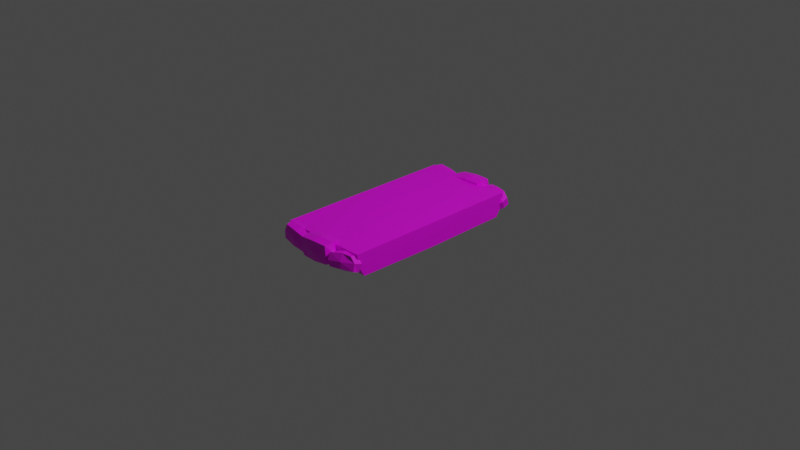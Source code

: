 # Source: platform1x-grass.blend  (saved by Blender 2.83.19; exported with 4.5.12 LTS)
import bpy
from mathutils import Matrix  # noqa: F401  (used for matrix-valued properties, if any)

bpy.ops.wm.read_factory_settings(use_empty=True)
scene = bpy.context.scene
scene.name = 'Scene'

# ---- collections
col_collection = bpy.data.collections.new('Collection'); scene.collection.children.link(col_collection)

# ---- images (referenced by path relative to the original .blend; pixels are not part of the script)
import os
ASSET_DIR = os.environ.get("B2B_ASSET_DIR", "")  # directory of the original .blend (textures are referenced by path, not embedded)
HERE = os.path.dirname(os.path.abspath(__file__))  # packed textures are extracted next to this script under _unpacked/

def load_image(name, relpath, width, height, colorspace="sRGB"):
    """Load a texture the original file referenced (path relative to the .blend, or extracted next to this script)."""
    p = next((c for c in (os.path.join(HERE, relpath), os.path.join(ASSET_DIR, relpath)) if relpath and os.path.exists(c)), "")
    if p:
        img = bpy.data.images.load(p, check_existing=True)
        img.name = name
    else:  # same state as the original file: an image datablock whose file is absent (Cycles renders it pink)
        img = bpy.data.images.new(name, width, height)
        img.source = "FILE"
        img.filepath = "//" + (relpath or name)
    img.colorspace_settings.name = colorspace
    return img
img_aap_64_1x_png = load_image('aap-64-1x.png', 'aap-64-1x.png', 1024, 1024, 'sRGB')

# ---- materials (node trees are filled in below, after node groups)
mat_material = bpy.data.materials.new('Material')
mat_material.alpha_threshold = 0.0
mat_material.use_transparent_shadow = False
mat_material.line_color = (0.0, 0.0, 0.0, 1.0)

# ---- material node trees
mat_material.use_nodes = True; mat_material.node_tree.nodes.clear()
_N = mat_material.node_tree.nodes; _L = mat_material.node_tree.links
n0 = _N.new('ShaderNodeOutputMaterial'); n0.name = 'Material Output'; n0.location = (300, 300)
n1 = _N.new('ShaderNodeBsdfPrincipled'); n1.name = 'Principled BSDF'; n1.location = (10, 300)
n1.distribution = 'GGX'
n1.subsurface_method = 'BURLEY'
n1.inputs[2].default_value = 0.4
n1.inputs[3].default_value = 1.45
n1.inputs[27].default_value = (0.0, 0.0, 0.0, 1.0)
n1.inputs[28].default_value = 1.0
n2 = _N.new('ShaderNodeTexImage'); n2.name = 'Image Texture'; n2.location = (-405, 231)
n2.image = img_aap_64_1x_png
_L.new(n1.outputs[0], n0.inputs[0])
_L.new(n2.outputs[0], n1.inputs[0])
n0.is_active_output = True

# ---- world
world_world = bpy.data.worlds.new('World'); scene.world = world_world
world_world.use_nodes = True; world_world.node_tree.nodes.clear()
_N = world_world.node_tree.nodes; _L = world_world.node_tree.links
n0 = _N.new('ShaderNodeOutputWorld'); n0.name = 'World Output'; n0.location = (300, 300)
n1 = _N.new('ShaderNodeBackground'); n1.name = 'Background'; n1.location = (10, 300)
n1.inputs[0].default_value = (0.05088, 0.05088, 0.05088, 1.0)
_L.new(n1.outputs[0], n0.inputs[0])
n0.is_active_output = True
world_world.color = (0.05088, 0.05088, 0.05088)
world_world.use_sun_shadow = False
world_world.sun_shadow_jitter_overblur = 0.0

# ---- cameras
cam_camera = bpy.data.cameras.new('Camera')
cam_camera.clip_end = 100.0
cam_camera.ortho_scale = 7.314

# ---- lights
light_light = bpy.data.lights.new('Light', 'POINT')
light_light.transmission_factor = 0.0
light_light.energy = 1000.0
light_light.shadow_soft_size = 0.1
light_light.shadow_maximum_resolution = 0.006
light_light.use_absolute_resolution = True

# ---- meshes
me_cube = bpy.data.meshes.new('Cube')
me_cube.from_pydata([(0.5, -1.0, 0.1421), (0.5, -1.0, -0.01193), (-0.5, -1.0, 0.1421), (-0.5, -1.0, -0.01193), (-0.5, -0.917, -0.1102), (-0.5, -0.9746, -0.01196), (0.5, -0.917, -0.1102), (0.5, -0.9746, -0.01196), (0.3, -1.0, 0.1308), (-1.49e-08, -1.0, 0.1334), (-0.3, -1.0, 0.127), (-0.3, -1.0, -0.0213), (-0.1, -1.0, -0.0213), (0.1, -1.0, -0.01193), (0.3, -1.0, -0.0213), (-0.1829, -1.075, 0.08656), (-0.2145, -1.075, -0.0738), (-0.1829, -0.9321, 0.08656), (-0.2145, -0.9321, -0.0738), (-0.4557, -1.075, 0.1402), (-0.4872, -1.075, -0.02014), (-0.4557, -0.9321, 0.1402), (-0.4872, -0.9321, -0.02014), (-0.1695, -1.003, 0.09126), (-0.1867, -1.081, 0.004011), (-0.2039, -1.003, -0.08324), (-0.1867, -0.9258, 0.004011), (-0.3179, -0.9258, 0.1205), (-0.3523, -0.9258, -0.05404), (-0.4835, -0.9258, 0.06241), (-0.4663, -1.003, 0.1497), (-0.5007, -1.003, -0.02484), (-0.4835, -1.081, 0.06241), (-0.3179, -1.081, 0.1205), (-0.3523, -1.081, -0.05404), (-0.356, -1.003, -0.07291), (-0.3142, -1.003, 0.1393), (-0.3351, -1.098, 0.03321), (-0.5156, -1.003, 0.06872), (-0.3351, -0.9091, 0.03321), (-0.1546, -1.003, -0.002302), (-0.1426, -1.122, -0.06163), (-0.1557, -1.122, 0.1326), (-0.1426, -0.952, -0.06163), (-0.1557, -0.952, 0.1326), (0.1878, -1.122, -0.03929), (0.1746, -1.122, 0.1549), (0.1878, -0.952, -0.03929), (0.1746, -0.952, 0.1549), (-0.1566, -1.037, -0.07119), (-0.1637, -1.129, 0.0345), (-0.1709, -1.037, 0.1402), (-0.1637, -0.9445, 0.0345), (0.02316, -0.9445, -0.05903), (0.008862, -0.9445, 0.1523), (0.1958, -0.9445, 0.05881), (0.2029, -1.037, -0.04688), (0.1886, -1.037, 0.1645), (0.1958, -1.129, 0.05881), (0.02316, -1.129, -0.05903), (0.008862, -1.129, 0.1523), (0.007316, -1.037, 0.1752), (0.0247, -1.037, -0.08188), (0.01601, -1.149, 0.04666), (0.2346, -1.037, 0.06144), (0.01601, -0.9246, 0.04666), (-0.2026, -1.037, 0.03187), (0.4668, -1.054, 0.1328), (0.5215, -1.073, -0.003131), (0.4571, -0.9156, 0.06816), (0.4829, -0.9521, -0.05068), (0.2417, -1.115, 0.1173), (0.2747, -1.15, -0.008204), (0.2031, -0.994, 0.06973), (0.2345, -1.037, -0.07268), (0.4713, -0.9734, 0.1175), (0.5185, -1.051, 0.0727), (0.5146, -1.011, -0.03222), (0.4765, -0.9193, 0.02096), (0.3242, -0.9421, 0.08648), (0.3583, -0.9932, -0.07162), (0.2061, -1.016, -0.006099), (0.21, -1.056, 0.09882), (0.2453, -1.101, -0.0473), (0.2481, -1.148, 0.04564), (0.3663, -1.074, 0.1382), (0.3974, -1.123, 0.0004592), (0.3717, -1.032, -0.06687), (0.3416, -1.003, 0.1294), (0.3879, -1.114, 0.06477), (0.1978, -1.092, 0.01685), (0.3367, -0.9534, 0.001836), (0.5268, -0.9749, 0.04975), (-0.5, 0.0, -0.01193), (0.5, 0.0, 0.1421), (-0.5, 0.0, 0.1421), (0.5, 0.0, -0.01193), (-0.3, 0.0, -0.0213), (-0.1, 0.0, -0.0213), (0.1, 0.0, -0.01193), (0.3, 0.0, -0.0213), (0.0, 0.0, 0.1334), (-0.4999, 0.0, -0.139), (-0.5001, 0.0, -0.01007), (0.5, 0.0, -0.1239), (0.5, 0.0, -0.01007)], [], [(101, 9, 8, 0, 94), (11, 10, 2, 3), (100, 96, 1, 14), (96, 94, 0, 1), (6, 4, 5, 7), (93, 97, 11, 3), (97, 98, 12, 11), (98, 99, 13, 12), (99, 100, 14, 13), (1, 0, 8, 14), (14, 8, 9, 13), (13, 9, 12), (12, 9, 10, 11), (40, 25, 18, 26), (39, 28, 22, 29), (38, 31, 20, 32), (37, 34, 16, 24), (36, 30, 19, 33), (35, 25, 16, 34), (31, 35, 34, 20), (22, 28, 35, 31), (28, 18, 25, 35), (23, 36, 33, 15), (17, 27, 36, 23), (27, 21, 30, 36), (33, 37, 24, 15), (19, 32, 37, 33), (32, 20, 34, 37), (30, 38, 32, 19), (21, 29, 38, 30), (29, 22, 31, 38), (27, 39, 29, 21), (17, 26, 39, 27), (26, 18, 28, 39), (23, 40, 26, 17), (15, 24, 40, 23), (24, 16, 25, 40), (66, 51, 44, 52), (65, 54, 48, 55), (64, 57, 46, 58), (63, 60, 42, 50), (62, 56, 45, 59), (61, 51, 42, 60), (57, 61, 60, 46), (48, 54, 61, 57), (54, 44, 51, 61), (49, 62, 59, 41), (43, 53, 62, 49), (53, 47, 56, 62), (59, 63, 50, 41), (45, 58, 63, 59), (58, 46, 60, 63), (56, 64, 58, 45), (47, 55, 64, 56), (55, 48, 57, 64), (53, 65, 55, 47), (43, 52, 65, 53), (52, 44, 54, 65), (49, 66, 52, 43), (41, 50, 66, 49), (50, 42, 51, 66), (92, 77, 70, 78), (91, 80, 74, 81), (90, 83, 72, 84), (89, 86, 68, 76), (88, 82, 71, 85), (87, 77, 68, 86), (83, 87, 86, 72), (74, 80, 87, 83), (80, 70, 77, 87), (75, 88, 85, 67), (69, 79, 88, 75), (79, 73, 82, 88), (85, 89, 76, 67), (71, 84, 89, 85), (84, 72, 86, 89), (82, 90, 84, 71), (73, 81, 90, 82), (81, 74, 83, 90), (79, 91, 81, 73), (69, 78, 91, 79), (78, 70, 80, 91), (75, 92, 78, 69), (67, 76, 92, 75), (76, 68, 77, 92), (3, 2, 95, 93), (104, 105, 103, 102), (4, 6, 104, 102), (5, 4, 102, 103), (7, 5, 103, 105), (6, 7, 105, 104), (101, 95, 2, 10, 9)])
_uv = me_cube.uv_layers.new(name='UVMap')
_uv.uv.foreach_set('vector', [0.2256, 0.375, 0.2256, 0.375, 0.2256, 0.375, 0.2256, 0.375, 0.2256, 0.375, 0.2256, 0.375, 0.2256, 0.375, 0.2256, 0.375, 0.2256, 0.375, 0.2256, 0.375, 0.2256, 0.375, 0.2256, 0.375, 0.2256, 0.375, 0.2256, 0.375, 0.2256, 0.375, 0.2256, 0.375, 0.2256, 0.375, 0.9932, 0.625, 0.9932, 0.625, 0.9932, 0.625, 0.9932, 0.625, 0.2256, 0.375, 0.2256, 0.375, 0.2256, 0.375, 0.2256, 0.375, 0.2256, 0.375, 0.2256, 0.375, 0.2256, 0.375, 0.2256, 0.375, 0.2256, 0.375, 0.2256, 0.375, 0.2256, 0.375, 0.2256, 0.375, 0.2256, 0.375, 0.2256, 0.375, 0.2256, 0.375, 0.2256, 0.375, 0.2256, 0.375, 0.2256, 0.375, 0.2256, 0.375, 0.2256, 0.375, 0.2256, 0.375, 0.2256, 0.375, 0.2256, 0.375, 0.2256, 0.375, 0.2256, 0.375, 0.2256, 0.375, 0.2256, 0.375, 0.2256, 0.375, 0.2256, 0.375, 0.2256, 0.375, 0.2256, 0.375, 0.6504, 0.3125, 0.6504, 0.3125, 0.6504, 0.3125, 0.6504, 0.3125, 0.6504, 0.3125, 0.6504, 0.3125, 0.6504, 0.3125, 0.6504, 0.3125, 0.6504, 0.3125, 0.6504, 0.3125, 0.6504, 0.3125, 0.6504, 0.3125, 0.6504, 0.3125, 0.6504, 0.3125, 0.6504, 0.3125, 0.6504, 0.3125, 0.6504, 0.3125, 0.6504, 0.3125, 0.6504, 0.3125, 0.6504, 0.3125, 0.6504, 0.3125, 0.6504, 0.3125, 0.6504, 0.3125, 0.6504, 0.3125, 0.6504, 0.3125, 0.6504, 0.3125, 0.6504, 0.3125, 0.6504, 0.3125, 0.6504, 0.3125, 0.6504, 0.3125, 0.6504, 0.3125, 0.6504, 0.3125, 0.6504, 0.3125, 0.6504, 0.3125, 0.6504, 0.3125, 0.6504, 0.3125, 0.6504, 0.3125, 0.6504, 0.3125, 0.6504, 0.3125, 0.6504, 0.3125, 0.6504, 0.3125, 0.6504, 0.3125, 0.6504, 0.3125, 0.6504, 0.3125, 0.6504, 0.3125, 0.6504, 0.3125, 0.6504, 0.3125, 0.6504, 0.3125, 0.6504, 0.3125, 0.6504, 0.3125, 0.6504, 0.3125, 0.6504, 0.3125, 0.6504, 0.3125, 0.6504, 0.3125, 0.6504, 0.3125, 0.6504, 0.3125, 0.6504, 0.3125, 0.6504, 0.3125, 0.6504, 0.3125, 0.6504, 0.3125, 0.6504, 0.3125, 0.6504, 0.3125, 0.6504, 0.3125, 0.6504, 0.3125, 0.6504, 0.3125, 0.6504, 0.3125, 0.6504, 0.3125, 0.6504, 0.3125, 0.6504, 0.3125, 0.6504, 0.3125, 0.6504, 0.3125, 0.6504, 0.3125, 0.6504, 0.3125, 0.6504, 0.3125, 0.6504, 0.3125, 0.6504, 0.3125, 0.6504, 0.3125, 0.6504, 0.3125, 0.6504, 0.3125, 0.6504, 0.3125, 0.6504, 0.3125, 0.6504, 0.3125, 0.6504, 0.3125, 0.6504, 0.3125, 0.6504, 0.3125, 0.6504, 0.3125, 0.6504, 0.3125, 0.6504, 0.3125, 0.6504, 0.3125, 0.6504, 0.3125, 0.6504, 0.3125, 0.6504, 0.3125, 0.6504, 0.3125, 0.6504, 0.3125, 0.6504, 0.3125, 0.6504, 0.3125, 0.6504, 0.3125, 0.6504, 0.3125, 0.6504, 0.3125, 0.6504, 0.3125, 0.6504, 0.3125, 0.6504, 0.3125, 0.6504, 0.3125, 0.6504, 0.3125, 0.6504, 0.3125, 0.6504, 0.3125, 0.6504, 0.3125, 0.6504, 0.3125, 0.6504, 0.3125, 0.6504, 0.3125, 0.6504, 0.3125, 0.6504, 0.3125, 0.6504, 0.3125, 0.6504, 0.3125, 0.6504, 0.3125, 0.6504, 0.3125, 0.6504, 0.3125, 0.6504, 0.3125, 0.6504, 0.3125, 0.6504, 0.3125, 0.6504, 0.3125, 0.6504, 0.3125, 0.6504, 0.3125, 0.6504, 0.3125, 0.6504, 0.3125, 0.6504, 0.3125, 0.6504, 0.3125, 0.6504, 0.3125, 0.6504, 0.3125, 0.6504, 0.3125, 0.6504, 0.3125, 0.6504, 0.3125, 0.6504, 0.3125, 0.6504, 0.3125, 0.6504, 0.3125, 0.6504, 0.3125, 0.6504, 0.3125, 0.6504, 0.3125, 0.6504, 0.3125, 0.6504, 0.3125, 0.6504, 0.3125, 0.6504, 0.3125, 0.6504, 0.3125, 0.6504, 0.3125, 0.6504, 0.3125, 0.6504, 0.3125, 0.6504, 0.3125, 0.6504, 0.3125, 0.6504, 0.3125, 0.6504, 0.3125, 0.6504, 0.3125, 0.6504, 0.3125, 0.6504, 0.3125, 0.6504, 0.3125, 0.6504, 0.3125, 0.6504, 0.3125, 0.6504, 0.3125, 0.6504, 0.3125, 0.6504, 0.3125, 0.6504, 0.3125, 0.6504, 0.3125, 0.6504, 0.3125, 0.6504, 0.3125, 0.6504, 0.3125, 0.6504, 0.3125, 0.6504, 0.3125, 0.6504, 0.3125, 0.6504, 0.3125, 0.6504, 0.3125, 0.6504, 0.3125, 0.6504, 0.3125, 0.6504, 0.3125, 0.6504, 0.3125, 0.6504, 0.3125, 0.6504, 0.3125, 0.6504, 0.3125, 0.6504, 0.3125, 0.6504, 0.3125, 0.6504, 0.3125, 0.6504, 0.3125, 0.6504, 0.3125, 0.6504, 0.3125, 0.6504, 0.3125, 0.6504, 0.3125, 0.6504, 0.3125, 0.6504, 0.3125, 0.6504, 0.3125, 0.6504, 0.3125, 0.6504, 0.3125, 0.6504, 0.3125, 0.6504, 0.3125, 0.6504, 0.3125, 0.6504, 0.3125, 0.6504, 0.3125, 0.6504, 0.3125, 0.6504, 0.3125, 0.6504, 0.3125, 0.6504, 0.3125, 0.6504, 0.3125, 0.6504, 0.3125, 0.6504, 0.3125, 0.6504, 0.3125, 0.6504, 0.3125, 0.6504, 0.3125, 0.6504, 0.3125, 0.6504, 0.3125, 0.6504, 0.3125, 0.6504, 0.3125, 0.6504, 0.3125, 0.6504, 0.3125, 0.6504, 0.3125, 0.6504, 0.3125, 0.6504, 0.3125, 0.6504, 0.3125, 0.6504, 0.3125, 0.6504, 0.3125, 0.6504, 0.3125, 0.6504, 0.3125, 0.6504, 0.3125, 0.6504, 0.3125, 0.6504, 0.3125, 0.6504, 0.3125, 0.6504, 0.3125, 0.6504, 0.3125, 0.6504, 0.3125, 0.6504, 0.3125, 0.6504, 0.3125, 0.6504, 0.3125, 0.6504, 0.3125, 0.6504, 0.3125, 0.6504, 0.3125, 0.6504, 0.3125, 0.6504, 0.3125, 0.6504, 0.3125, 0.6504, 0.3125, 0.6504, 0.3125, 0.6504, 0.3125, 0.6504, 0.3125, 0.6504, 0.3125, 0.6504, 0.3125, 0.6504, 0.3125, 0.6504, 0.3125, 0.6504, 0.3125, 0.6504, 0.3125, 0.6504, 0.3125, 0.6504, 0.3125, 0.6504, 0.3125, 0.6504, 0.3125, 0.6504, 0.3125, 0.6504, 0.3125, 0.6504, 0.3125, 0.6504, 0.3125, 0.6504, 0.3125, 0.6504, 0.3125, 0.6504, 0.3125, 0.6504, 0.3125, 0.6504, 0.3125, 0.6504, 0.3125, 0.6504, 0.3125, 0.6504, 0.3125, 0.6504, 0.3125, 0.6504, 0.3125, 0.6504, 0.3125, 0.6504, 0.3125, 0.6504, 0.3125, 0.6504, 0.3125, 0.6504, 0.3125, 0.6504, 0.3125, 0.6504, 0.3125, 0.6504, 0.3125, 0.6504, 0.3125, 0.6504, 0.3125, 0.6504, 0.3125, 0.6504, 0.3125, 0.6504, 0.3125, 0.6504, 0.3125, 0.6504, 0.3125, 0.6504, 0.3125, 0.6504, 0.3125, 0.6504, 0.3125, 0.6504, 0.3125, 0.6504, 0.3125, 0.6504, 0.3125, 0.6504, 0.3125, 0.6504, 0.3125, 0.6504, 0.3125, 0.6504, 0.3125, 0.6504, 0.3125, 0.2256, 0.375, 0.2256, 0.375, 0.2256, 0.375, 0.2256, 0.375, 0.9932, 0.625, 0.9932, 0.625, 0.9932, 0.625, 0.9932, 0.625, 0.9932, 0.625, 0.9932, 0.625, 0.9932, 0.625, 0.9932, 0.625, 0.9932, 0.625, 0.9932, 0.625, 0.9932, 0.625, 0.9932, 0.625, 0.9932, 0.625, 0.9932, 0.625, 0.9932, 0.625, 0.9932, 0.625, 0.9932, 0.625, 0.9932, 0.625, 0.9932, 0.625, 0.9932, 0.625, 0.2256, 0.375, 0.2256, 0.375, 0.2256, 0.375, 0.2256, 0.375, 0.2256, 0.375])
me_cube.materials.append(mat_material)
me_cube.use_remesh_preserve_volume = False
me_cube.use_remesh_preserve_attributes = False
me_cube.use_mirror_vertex_groups = False
me_cube.update()

# ---- objects
ob_cube = bpy.data.objects.new('Cube', me_cube)
ob_light = bpy.data.objects.new('Light', light_light)
ob_camera = bpy.data.objects.new('Camera', cam_camera)

# ---- transforms, parenting, visibility, modifiers, constraints
ob_cube.location = (0.0, 0.0, 0.0)
ob_cube.scale = (1.0, 1.0, 1.0)
ob_cube.lock_rotations_4d = False
ob_cube.empty_display_type = 'ARROWS'
ob_cube.lineart.crease_threshold = 0.0
_m = ob_cube.modifiers.new('Mirror', 'MIRROR')
_m.use_axis = (False, True, False)
_m.use_clip = True
ob_light.location = (4.076, 1.005, 5.904)
ob_light.rotation_euler = (0.6503, 0.05522, 1.866)
ob_light.lock_rotations_4d = False
ob_light.empty_display_type = 'ARROWS'
ob_light.color = (0.0, 0.0, 0.0, 0.0)
ob_light.lineart.crease_threshold = 0.0
ob_camera.location = (7.359, -6.926, 4.958)
ob_camera.rotation_euler = (1.109, 0.0, 0.8149)
ob_camera.lock_rotations_4d = False
ob_camera.empty_display_type = 'ARROWS'
ob_camera.color = (0.0, 0.0, 0.0, 0.0)
ob_camera.display_type = 'WIRE'
ob_camera.lineart.crease_threshold = 0.0

# ---- collection membership
col_collection.objects.link(ob_cube)
col_collection.objects.link(ob_light)
col_collection.objects.link(ob_camera)

# ---- scene / render settings (as saved in the file)
scene.camera = ob_camera
scene.frame_start = 1; scene.frame_end = 250; scene.frame_set(1)
scene.render.engine = 'BLENDER_EEVEE_NEXT'
scene.cycles.use_denoising = False
scene.cycles.samples = 128
scene.cycles.sampling_pattern = 'TABULATED_SOBOL'
scene.cycles.use_adaptive_sampling = False
scene.cycles.use_light_tree = False
scene.view_settings.view_transform = 'Filmic'
bpy.context.view_layer.update()
